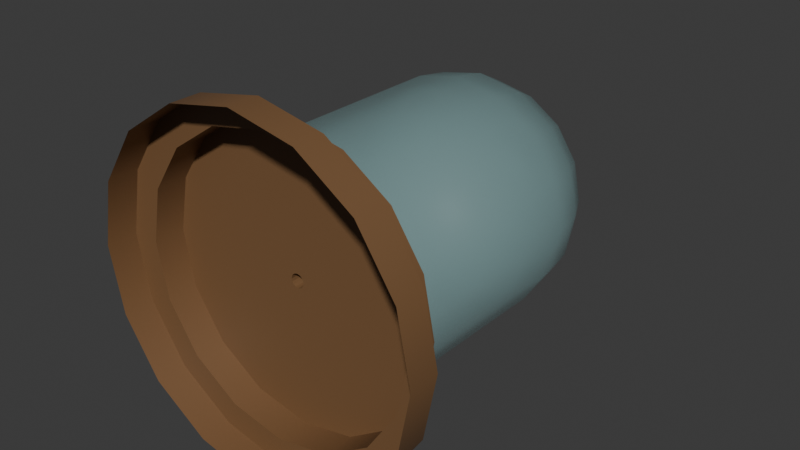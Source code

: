 # Source: DisplayCase.blend  (saved by Blender 4.1.24; exported with 4.5.12 LTS)
import bpy
from mathutils import Matrix  # noqa: F401  (used for matrix-valued properties, if any)

bpy.ops.wm.read_factory_settings(use_empty=True)
scene = bpy.context.scene
scene.name = 'Scene'

# ---- collections
col_collection = bpy.data.collections.new('Collection'); scene.collection.children.link(col_collection)

# ---- materials (node trees are filled in below, after node groups)
mat_glass = bpy.data.materials.new('Glass')
mat_glass.surface_render_method = 'BLENDED'
mat_glass.blend_method = 'BLEND'
mat_glass.use_backface_culling = True
mat_base = bpy.data.materials.new('Base')
mat_base.use_transparent_shadow = False

# ---- material node trees
mat_glass.use_nodes = True; mat_glass.node_tree.nodes.clear()
_N = mat_glass.node_tree.nodes; _L = mat_glass.node_tree.links
n0 = _N.new('ShaderNodeBsdfPrincipled'); n0.name = 'Principled BSDF'; n0.location = (10, 300)
n0.inputs[0].default_value = (0.4556, 0.7922, 0.8, 1.0)
n0.inputs[4].default_value = 0.2114
n1 = _N.new('ShaderNodeOutputMaterial'); n1.name = 'Material Output'; n1.location = (300, 300)
n1.target = 'CYCLES'
n2 = _N.new('ShaderNodeOutputMaterial'); n2.name = 'Material Output.001'; n2.location = (0, 0)
n2.target = 'EEVEE'
n3 = _N.new('ShaderNodeMixShader'); n3.name = 'Mix Shader'; n3.location = (0, 0)
n3.label = 'Disable Shadow'
n3.hide = True
n4 = _N.new('ShaderNodeLightPath'); n4.name = 'Light Path'; n4.location = (0, 0)
n4.hide = True
n5 = _N.new('ShaderNodeBsdfTransparent'); n5.name = 'Transparent BSDF'; n5.location = (0, 0)
n5.hide = True
_L.new(n0.outputs[0], n1.inputs[0])
_L.new(n0.outputs[0], n3.inputs[1])
_L.new(n3.outputs[0], n2.inputs[0])
_L.new(n4.outputs[1], n3.inputs[0])
_L.new(n5.outputs[0], n3.inputs[2])
n1.is_active_output = True
mat_base.use_nodes = True; mat_base.node_tree.nodes.clear()
_N = mat_base.node_tree.nodes; _L = mat_base.node_tree.links
n0 = _N.new('ShaderNodeBsdfPrincipled'); n0.name = 'Principled BSDF'; n0.location = (10, 300)
n0.inputs[0].default_value = (0.1957, 0.1022, 0.04465, 1.0)
n1 = _N.new('ShaderNodeOutputMaterial'); n1.name = 'Material Output'; n1.location = (300, 300)
_L.new(n0.outputs[0], n1.inputs[0])
n1.is_active_output = True

# ---- world
world_world = bpy.data.worlds.new('World'); scene.world = world_world
world_world.use_nodes = True; world_world.node_tree.nodes.clear()
_N = world_world.node_tree.nodes; _L = world_world.node_tree.links
n0 = _N.new('ShaderNodeOutputWorld'); n0.name = 'World Output'; n0.location = (300, 300)
n1 = _N.new('ShaderNodeBackground'); n1.name = 'Background'; n1.location = (10, 300)
n1.inputs[0].default_value = (0.05088, 0.05088, 0.05088, 1.0)
_L.new(n1.outputs[0], n0.inputs[0])
n0.is_active_output = True
world_world.color = (0.05088, 0.05088, 0.05088)
world_world.use_sun_shadow = False
world_world.sun_shadow_jitter_overblur = 0.0

# ---- meshes
me_cylinder = bpy.data.meshes.new('Cylinder')
me_cylinder.from_pydata([(0.0, 0.5292, -0.05724), (0.0219, 0.5292, -0.05288), (0.04048, 0.5292, -0.04048), (0.05288, 0.5292, -0.0219), (0.05724, 0.5292, -2.313e-08), (0.05288, 0.5292, 0.0219), (0.04048, 0.5292, 0.04048), (0.0219, 0.5292, 0.05288), (0.0, 0.5292, 0.05724), (-0.0219, 0.5292, 0.05288), (-0.04048, 0.5292, 0.04048), (-0.05288, 0.5292, 0.0219), (-0.05724, 0.5292, -2.313e-08), (-0.05288, 0.5292, -0.0219), (-0.04048, 0.5292, -0.04048), (-0.0219, 0.5292, -0.05288), (1.551e-09, 3.281, -1.433e-07), (0.0, 3.279, -0.0628), (0.0, 2.346, -1.0), (0.0, 3.233, -0.3524), (0.0, 3.101, -0.6137), (0.0, 2.895, -0.821), (0.0, 2.634, -0.9541), (0.02403, 3.279, -0.05802), (0.3827, 2.346, -0.9239), (0.1349, 3.233, -0.3256), (0.2348, 3.101, -0.567), (0.3142, 2.895, -0.7585), (0.3651, 2.634, -0.8815), (0.0444, 3.279, -0.0444), (0.7071, 2.346, -0.7071), (0.2492, 3.233, -0.2492), (0.4339, 3.101, -0.4339), (0.5805, 2.895, -0.5805), (0.6747, 2.634, -0.6747), (0.05802, 3.279, -0.02403), (0.9239, 2.346, -0.3827), (0.3256, 3.233, -0.1349), (0.567, 3.101, -0.2348), (0.7585, 2.895, -0.3142), (0.8815, 2.634, -0.3651), (0.0628, 3.279, -1.433e-07), (1.0, 2.346, -1.026e-07), (0.3524, 3.233, -1.413e-07), (0.6137, 3.101, -1.355e-07), (0.821, 2.895, -1.265e-07), (0.9541, 2.634, -1.152e-07), (0.05802, 3.279, 0.02403), (0.9239, 2.346, 0.3827), (0.3256, 3.233, 0.1349), (0.567, 3.101, 0.2348), (0.7585, 2.895, 0.3142), (0.8815, 2.634, 0.3651), (0.0444, 3.279, 0.0444), (0.7071, 2.346, 0.7071), (0.2492, 3.233, 0.2492), (0.4339, 3.101, 0.4339), (0.5805, 2.895, 0.5805), (0.6747, 2.634, 0.6747), (0.02403, 3.279, 0.05802), (0.3827, 2.346, 0.9239), (0.1349, 3.233, 0.3256), (0.2348, 3.101, 0.567), (0.3142, 2.895, 0.7585), (0.3651, 2.634, 0.8815), (0.0, 3.279, 0.0628), (0.0, 2.346, 1.0), (0.0, 3.233, 0.3524), (0.0, 3.101, 0.6137), (0.0, 2.895, 0.821), (0.0, 2.634, 0.9541), (-0.02403, 3.279, 0.05802), (-0.3827, 2.346, 0.9239), (-0.1349, 3.233, 0.3256), (-0.2348, 3.101, 0.567), (-0.3142, 2.895, 0.7585), (-0.3651, 2.634, 0.8815), (-0.0444, 3.279, 0.0444), (-0.7071, 2.346, 0.7071), (-0.2492, 3.233, 0.2492), (-0.4339, 3.101, 0.4339), (-0.5805, 2.895, 0.5805), (-0.6747, 2.634, 0.6747), (-0.05802, 3.279, 0.02403), (-0.9239, 2.346, 0.3827), (-0.3256, 3.233, 0.1349), (-0.567, 3.101, 0.2348), (-0.7585, 2.895, 0.3142), (-0.8815, 2.634, 0.3651), (-0.0628, 3.279, -1.433e-07), (-1.0, 2.346, -1.026e-07), (-0.3524, 3.233, -1.413e-07), (-0.6137, 3.101, -1.355e-07), (-0.821, 2.895, -1.265e-07), (-0.9541, 2.634, -1.152e-07), (-0.05802, 3.279, -0.02403), (-0.9239, 2.346, -0.3827), (-0.3256, 3.233, -0.1349), (-0.567, 3.101, -0.2348), (-0.7585, 2.895, -0.3142), (-0.8815, 2.634, -0.3651), (-0.0444, 3.279, -0.0444), (-0.7071, 2.346, -0.7071), (-0.2492, 3.233, -0.2492), (-0.4339, 3.101, -0.4339), (-0.5805, 2.895, -0.5805), (-0.6747, 2.634, -0.6747), (-0.02403, 3.279, -0.05802), (-0.3827, 2.346, -0.9239), (-0.1349, 3.233, -0.3256), (-0.2348, 3.101, -0.567), (-0.3142, 2.895, -0.7585), (-0.3651, 2.634, -0.8815), (-3.481e-09, 0.5292, -1.214), (0.4646, 0.5292, -1.122), (0.8584, 0.5292, -0.8584), (1.122, 0.5292, -0.4646), (1.214, 0.5292, -1.93e-08), (1.122, 0.5292, 0.4646), (0.8584, 0.5292, 0.8584), (0.4646, 0.5292, 1.122), (-3.481e-09, 0.5292, 1.214), (-0.4646, 0.5292, 1.122), (-0.8584, 0.5292, 0.8584), (-1.122, 0.5292, 0.4646), (-1.214, 0.5292, -1.93e-08), (-1.122, 0.5292, -0.4646), (-0.8584, 0.5292, -0.8584), (-0.4646, 0.5292, -1.122), (1.4e-08, 0.2681, -1.214), (0.4646, 0.2681, -1.122), (0.8584, 0.2681, -0.8584), (1.122, 0.2681, -0.4646), (1.214, 0.2681, -7.885e-09), (1.122, 0.2681, 0.4646), (0.8584, 0.2681, 0.8584), (0.4646, 0.2681, 1.122), (1.4e-08, 0.2681, 1.214), (-0.4646, 0.2681, 1.122), (-0.8584, 0.2681, 0.8584), (-1.122, 0.2681, 0.4646), (-1.214, 0.2681, -7.885e-09), (-1.122, 0.2681, -0.4646), (-0.8584, 0.2681, -0.8584), (-0.4646, 0.2681, -1.122), (9.908e-09, 0.2681, -1.446), (0.5534, 0.2681, -1.336), (1.023, 0.2681, -1.023), (1.336, 0.2681, -0.5534), (1.446, 0.2681, -1.071e-08), (1.336, 0.2681, 0.5534), (1.023, 0.2681, 1.023), (0.5534, 0.2681, 1.336), (9.908e-09, 0.2681, 1.446), (-0.5534, 0.2681, 1.336), (-1.023, 0.2681, 1.023), (-1.336, 0.2681, 0.5534), (-1.446, 0.2681, -1.071e-08), (-1.336, 0.2681, -0.5534), (-1.023, 0.2681, -1.023), (-0.5534, 0.2681, -1.336), (9.908e-09, 0.006995, -1.446), (0.5534, 0.006995, -1.336), (1.023, 0.006995, -1.023), (1.336, 0.006995, -0.5534), (1.446, 0.006995, 7.002e-10), (1.336, 0.006995, 0.5534), (1.023, 0.006995, 1.023), (0.5534, 0.006995, 1.336), (9.908e-09, 0.006995, 1.446), (-0.5534, 0.006995, 1.336), (-1.023, 0.006995, 1.023), (-1.336, 0.006995, 0.5534), (-1.446, 0.006995, 7.002e-10), (-1.336, 0.006995, -0.5534), (-1.023, 0.006995, -1.023), (-0.5534, 0.006995, -1.336), (0.0, 0.5292, -1.0), (0.3827, 0.5292, -0.9239), (0.7071, 0.5292, -0.7071), (0.9239, 0.5292, -0.3827), (1.0, 0.5292, -2.313e-08), (0.9239, 0.5292, 0.3827), (0.7071, 0.5292, 0.7071), (0.3827, 0.5292, 0.9239), (0.0, 0.5292, 1.0), (-0.3827, 0.5292, 0.9239), (-0.7071, 0.5292, 0.7071), (-0.9239, 0.5292, 0.3827), (-1.0, 0.5292, -2.313e-08), (-0.9239, 0.5292, -0.3827), (-0.7071, 0.5292, -0.7071), (-0.3827, 0.5292, -0.9239), (-1.161e-07, 1.474, -0.05724), (0.0219, 1.474, -0.05288), (0.04047, 1.474, -0.04048), (0.05288, 1.474, -0.02191), (0.05724, 1.474, -6.445e-08), (0.05288, 1.474, 0.0219), (0.04047, 1.474, 0.04048), (0.0219, 1.474, 0.05288), (-1.161e-07, 1.474, 0.05724), (-0.02191, 1.474, 0.05288), (-0.04048, 1.474, 0.04048), (-0.05288, 1.474, 0.0219), (-0.05724, 1.474, -6.445e-08), (-0.05288, 1.474, -0.02191), (-0.04048, 1.474, -0.04048), (-0.02191, 1.474, -0.05288), (-1.153e-07, 1.474, -6.51e-08)], [], [(24, 30, 179, 178), (30, 36, 180, 179), (36, 42, 181, 180), (42, 48, 182, 181), (48, 54, 183, 182), (54, 60, 184, 183), (60, 66, 185, 184), (66, 72, 186, 185), (72, 78, 187, 186), (78, 84, 188, 187), (84, 90, 189, 188), (90, 96, 190, 189), (96, 102, 191, 190), (102, 108, 192, 191), (182, 183, 119, 118), (192, 108, 18, 177), (24, 18, 22, 28), (186, 187, 123, 122), (28, 22, 21, 27), (27, 21, 20, 26), (26, 20, 19, 25), (25, 19, 17, 23), (30, 24, 28, 34), (34, 28, 27, 33), (33, 27, 26, 32), (32, 26, 25, 31), (31, 25, 23, 29), (36, 30, 34, 40), (40, 34, 33, 39), (39, 33, 32, 38), (38, 32, 31, 37), (37, 31, 29, 35), (42, 36, 40, 46), (46, 40, 39, 45), (45, 39, 38, 44), (44, 38, 37, 43), (43, 37, 35, 41), (48, 42, 46, 52), (52, 46, 45, 51), (51, 45, 44, 50), (50, 44, 43, 49), (49, 43, 41, 47), (54, 48, 52, 58), (58, 52, 51, 57), (57, 51, 50, 56), (56, 50, 49, 55), (55, 49, 47, 53), (60, 54, 58, 64), (64, 58, 57, 63), (63, 57, 56, 62), (62, 56, 55, 61), (61, 55, 53, 59), (66, 60, 64, 70), (70, 64, 63, 69), (69, 63, 62, 68), (68, 62, 61, 67), (67, 61, 59, 65), (72, 66, 70, 76), (76, 70, 69, 75), (75, 69, 68, 74), (74, 68, 67, 73), (73, 67, 65, 71), (78, 72, 76, 82), (82, 76, 75, 81), (81, 75, 74, 80), (80, 74, 73, 79), (79, 73, 71, 77), (84, 78, 82, 88), (88, 82, 81, 87), (87, 81, 80, 86), (86, 80, 79, 85), (85, 79, 77, 83), (90, 84, 88, 94), (94, 88, 87, 93), (93, 87, 86, 92), (92, 86, 85, 91), (91, 85, 83, 89), (96, 90, 94, 100), (100, 94, 93, 99), (99, 93, 92, 98), (98, 92, 91, 97), (97, 91, 89, 95), (102, 96, 100, 106), (106, 100, 99, 105), (105, 99, 98, 104), (104, 98, 97, 103), (103, 97, 95, 101), (108, 102, 106, 112), (112, 106, 105, 111), (111, 105, 104, 110), (110, 104, 103, 109), (109, 103, 101, 107), (18, 108, 112, 22), (22, 112, 111, 21), (21, 111, 110, 20), (20, 110, 109, 19), (19, 109, 107, 17), (18, 24, 178, 177), (23, 17, 16), (107, 16, 17), (101, 16, 107), (95, 16, 101), (89, 16, 95), (83, 16, 89), (77, 16, 83), (71, 16, 77), (65, 16, 71), (59, 16, 65), (53, 16, 59), (47, 16, 53), (41, 16, 47), (35, 16, 41), (29, 16, 35), (128, 113, 129, 144), (190, 191, 127, 126), (183, 184, 120, 119), (188, 189, 125, 124), (177, 178, 114, 113), (191, 192, 128, 127), (184, 185, 121, 120), (189, 190, 126, 125), (178, 179, 115, 114), (187, 188, 124, 123), (179, 180, 116, 115), (185, 186, 122, 121), (180, 181, 117, 116), (192, 177, 113, 128), (181, 182, 118, 117), (115, 116, 132, 131), (139, 140, 156, 155), (122, 123, 139, 138), (116, 117, 133, 132), (123, 124, 140, 139), (117, 118, 134, 133), (124, 125, 141, 140), (118, 119, 135, 134), (125, 126, 142, 141), (119, 120, 136, 135), (126, 127, 143, 142), (113, 114, 130, 129), (120, 121, 137, 136), (127, 128, 144, 143), (114, 115, 131, 130), (121, 122, 138, 137), (132, 133, 149, 148), (157, 158, 174, 173), (133, 134, 150, 149), (140, 141, 157, 156), (134, 135, 151, 150), (141, 142, 158, 157), (135, 136, 152, 151), (142, 143, 159, 158), (129, 130, 146, 145), (136, 137, 153, 152), (143, 144, 160, 159), (130, 131, 147, 146), (137, 138, 154, 153), (144, 129, 145, 160), (131, 132, 148, 147), (138, 139, 155, 154), (150, 151, 167, 166), (151, 152, 168, 167), (158, 159, 175, 174), (145, 146, 162, 161), (152, 153, 169, 168), (159, 160, 176, 175), (146, 147, 163, 162), (153, 154, 170, 169), (160, 145, 161, 176), (147, 148, 164, 163), (154, 155, 171, 170), (148, 149, 165, 164), (155, 156, 172, 171), (149, 150, 166, 165), (156, 157, 173, 172), (23, 16, 29), (15, 14, 207, 208), (0, 1, 178, 177), (1, 2, 179, 178), (2, 3, 180, 179), (3, 4, 181, 180), (4, 5, 182, 181), (5, 6, 183, 182), (6, 7, 184, 183), (7, 8, 185, 184), (8, 9, 186, 185), (9, 10, 187, 186), (10, 11, 188, 187), (11, 12, 189, 188), (12, 13, 190, 189), (13, 14, 191, 190), (14, 15, 192, 191), (15, 0, 177, 192), (8, 7, 200, 201), (1, 0, 193, 194), (0, 15, 208, 193), (9, 8, 201, 202), (2, 1, 194, 195), (10, 9, 202, 203), (3, 2, 195, 196), (11, 10, 203, 204), (4, 3, 196, 197), (12, 11, 204, 205), (5, 4, 197, 198), (13, 12, 205, 206), (6, 5, 198, 199), (14, 13, 206, 207), (7, 6, 199, 200), (194, 193, 209), (193, 208, 209), (208, 207, 209), (207, 206, 209), (206, 205, 209), (205, 204, 209), (204, 203, 209), (203, 202, 209), (202, 201, 209), (201, 200, 209), (200, 199, 209), (199, 198, 209), (198, 197, 209), (197, 196, 209), (196, 195, 209), (195, 194, 209)])
me_cylinder.polygons.foreach_set('use_smooth', [1, 1, 1, 1, 1, 1, 1, 1, 1, 1, 1, 1, 1, 1, 1, 1, 1, 1, 1, 1, 1, 1, 1, 1, 1, 1, 1, 1, 1, 1, 1, 1, 1, 1, 1, 1, 1, 1, 1, 1, 1, 1, 1, 1, 1, 1, 1, 1, 1, 1, 1, 1, 1, 1, 1, 1, 1, 1, 1, 1, 1, 1, 1, 1, 1, 1, 1, 1, 1, 1, 1, 1, 1, 1, 1, 1, 1, 1, 1, 1, 1, 1, 1, 1, 1, 1, 1, 1, 1, 1, 1, 1, 1, 1, 1, 1, 1, 1, 1, 1, 1, 1, 1, 1, 1, 1, 1, 1, 1, 1, 1, 1, 1, 1, 1, 1, 1, 1, 1, 1, 1, 1, 1, 1, 1, 1, 1, 1, 1, 1, 1, 1, 1, 1, 1, 1, 1, 1, 1, 1, 1, 1, 1, 1, 1, 1, 1, 1, 1, 1, 1, 1, 1, 1, 1, 1, 1, 1, 1, 1, 1, 1, 1, 1, 1, 1, 1, 1, 1, 1, 1, 1, 1, 1, 1, 1, 0, 0, 0, 0, 0, 0, 0, 0, 0, 0, 0, 0, 0, 0, 0, 0, 0, 0, 0, 0, 0, 0, 0, 0, 0, 0, 0, 0, 0, 0, 0, 0, 0, 0, 0, 0, 0, 0, 0, 0, 0, 0, 0, 0, 0, 0, 0, 0])
me_cylinder.polygons.foreach_set('material_index', [0, 0, 0, 0, 0, 0, 0, 0, 0, 0, 0, 0, 0, 0, 1, 0, 0, 1, 0, 0, 0, 0, 0, 0, 0, 0, 0, 0, 0, 0, 0, 0, 0, 0, 0, 0, 0, 0, 0, 0, 0, 0, 0, 0, 0, 0, 0, 0, 0, 0, 0, 0, 0, 0, 0, 0, 0, 0, 0, 0, 0, 0, 0, 0, 0, 0, 0, 0, 0, 0, 0, 0, 0, 0, 0, 0, 0, 0, 0, 0, 0, 0, 0, 0, 0, 0, 0, 0, 0, 0, 0, 0, 0, 0, 0, 0, 0, 0, 0, 0, 0, 0, 0, 0, 0, 0, 0, 0, 0, 0, 0, 0, 0, 1, 1, 1, 1, 1, 1, 1, 1, 1, 1, 1, 1, 1, 1, 1, 1, 1, 1, 1, 1, 1, 1, 1, 1, 1, 1, 1, 1, 1, 1, 1, 1, 1, 1, 1, 1, 1, 1, 1, 1, 1, 1, 1, 1, 1, 1, 1, 1, 1, 1, 1, 1, 1, 1, 1, 1, 1, 1, 1, 1, 1, 1, 0, 1, 1, 1, 1, 1, 1, 1, 1, 1, 1, 1, 1, 1, 1, 1, 1, 1, 1, 1, 1, 1, 1, 1, 1, 1, 1, 1, 1, 1, 1, 1, 1, 1, 1, 1, 1, 1, 1, 1, 1, 1, 1, 1, 1, 1, 1, 1, 1])
_k = set([(0, 1), (0, 15), (1, 2), (2, 3), (3, 4), (4, 5), (5, 6), (6, 7), (7, 8), (8, 9), (9, 10), (10, 11), (11, 12), (12, 13), (13, 14), (14, 15), (113, 114), (113, 128), (114, 115), (115, 116), (116, 117), (117, 118), (118, 119), (119, 120), (120, 121), (121, 122), (122, 123), (123, 124), (124, 125), (125, 126), (126, 127), (127, 128), (129, 130), (129, 144), (130, 131), (131, 132), (132, 133), (133, 134), (134, 135), (135, 136), (136, 137), (137, 138), (138, 139), (139, 140), (140, 141), (141, 142), (142, 143), (143, 144), (145, 146), (145, 160), (146, 147), (147, 148), (148, 149), (149, 150), (150, 151), (151, 152), (152, 153), (153, 154), (154, 155), (155, 156), (156, 157), (157, 158), (158, 159), (159, 160), (161, 162), (161, 176), (162, 163), (163, 164), (164, 165), (165, 166), (166, 167), (167, 168), (168, 169), (169, 170), (170, 171), (171, 172), (172, 173), (173, 174), (174, 175), (175, 176), (177, 178), (177, 192), (178, 179), (179, 180), (180, 181), (181, 182), (182, 183), (183, 184), (184, 185), (185, 186), (186, 187), (187, 188), (188, 189), (189, 190), (190, 191), (191, 192), (193, 194), (193, 208), (194, 195), (195, 196), (196, 197), (197, 198), (198, 199), (199, 200), (200, 201), (201, 202), (202, 203), (203, 204), (204, 205), (205, 206), (206, 207), (207, 208)])
me_cylinder.attributes.new('sharp_edge', 'BOOLEAN', 'EDGE').data.foreach_set('value', [ (min(e.vertices), max(e.vertices)) in _k for e in me_cylinder.edges])
_uv = me_cylinder.uv_layers.new(name='UVMap')
_uv.uv.foreach_set('vector', [0.1948, 0.443, 0.2067, 0.4706, 0.03091, 0.5391, 0.01531, 0.4921, 0.2067, 0.4706, 0.2234, 0.4979, 0.05056, 0.5845, 0.03091, 0.5391, 0.2234, 0.4979, 0.246, 0.5257, 0.07375, 0.6286, 0.05056, 0.5845, 0.246, 0.5257, 0.2749, 0.5535, 0.09983, 0.6718, 0.07375, 0.6286, 0.2749, 0.5535, 0.3127, 0.5838, 0.1283, 0.715, 0.09983, 0.6718, 0.3127, 0.5838, 0.3621, 0.6187, 0.1584, 0.7587, 0.1283, 0.715, 0.3554, 0.1467, 0.3074, 0.1831, 0.1031, 0.04807, 0.1337, 0.0001284, 0.3074, 0.1831, 0.2697, 0.2145, 0.07497, 0.09633, 0.1031, 0.04807, 0.2697, 0.2145, 0.2409, 0.2438, 0.05045, 0.1451, 0.07497, 0.09633, 0.2409, 0.2438, 0.2188, 0.2726, 0.03026, 0.1946, 0.05045, 0.1451, 0.2188, 0.2726, 0.2026, 0.3012, 0.01496, 0.2446, 0.03026, 0.1946, 0.2026, 0.3012, 0.1917, 0.3298, 0.004867, 0.2949, 0.01496, 0.2446, 0.1917, 0.3298, 0.1857, 0.3582, 0.0001284, 0.345, 0.004867, 0.2949, 0.1857, 0.3582, 0.1841, 0.3866, 0.0007374, 0.3947, 0.0001284, 0.345, 0.6688, 0.1004, 0.6688, 0.0572, 0.6921, 0.05258, 0.6921, 0.105, 0.0007374, 0.3947, 0.1841, 0.3866, 0.187, 0.415, 0.006517, 0.4435, 0.1948, 0.443, 0.187, 0.415, 0.2071, 0.4111, 0.2147, 0.4356, 0.6688, 0.7298, 0.6688, 0.6866, 0.6921, 0.682, 0.6921, 0.7344, 0.2147, 0.4356, 0.2071, 0.4111, 0.2265, 0.4071, 0.2334, 0.4279, 0.2334, 0.4279, 0.2265, 0.4071, 0.2466, 0.4025, 0.2525, 0.4192, 0.2525, 0.4192, 0.2466, 0.4025, 0.2695, 0.3968, 0.2744, 0.4078, 0.2744, 0.4078, 0.2695, 0.3968, 0.3008, 0.3871, 0.3022, 0.3896, 0.2067, 0.4706, 0.1948, 0.443, 0.2147, 0.4356, 0.2262, 0.4597, 0.2262, 0.4597, 0.2147, 0.4356, 0.2334, 0.4279, 0.2445, 0.4481, 0.2445, 0.4481, 0.2334, 0.4279, 0.2525, 0.4192, 0.2625, 0.435, 0.2625, 0.435, 0.2525, 0.4192, 0.2744, 0.4078, 0.2818, 0.418, 0.2818, 0.418, 0.2744, 0.4078, 0.3022, 0.3896, 0.3043, 0.3916, 0.2234, 0.4979, 0.2067, 0.4706, 0.2262, 0.4597, 0.2427, 0.4834, 0.2427, 0.4834, 0.2262, 0.4597, 0.2445, 0.4481, 0.2601, 0.4673, 0.2601, 0.4673, 0.2445, 0.4481, 0.2625, 0.435, 0.2766, 0.4491, 0.2766, 0.4491, 0.2625, 0.435, 0.2818, 0.418, 0.2927, 0.4261, 0.2927, 0.4261, 0.2818, 0.418, 0.3043, 0.3916, 0.3071, 0.3928, 0.246, 0.5257, 0.2234, 0.4979, 0.2427, 0.4834, 0.2651, 0.5059, 0.2651, 0.5059, 0.2427, 0.4834, 0.2601, 0.4673, 0.2813, 0.4849, 0.2813, 0.4849, 0.2601, 0.4673, 0.2766, 0.4491, 0.2953, 0.4609, 0.2953, 0.4609, 0.2766, 0.4491, 0.2927, 0.4261, 0.3067, 0.4315, 0.3067, 0.4315, 0.2927, 0.4261, 0.3071, 0.3928, 0.3102, 0.3932, 0.2749, 0.5535, 0.246, 0.5257, 0.2651, 0.5059, 0.2945, 0.5284, 0.2945, 0.5284, 0.2651, 0.5059, 0.2813, 0.4849, 0.3092, 0.5006, 0.3092, 0.5006, 0.2813, 0.4849, 0.2953, 0.4609, 0.3202, 0.4694, 0.3202, 0.4694, 0.2953, 0.4609, 0.3067, 0.4315, 0.3231, 0.4333, 0.3231, 0.4333, 0.3067, 0.4315, 0.3102, 0.3932, 0.3136, 0.3925, 0.3127, 0.5838, 0.2749, 0.5535, 0.2945, 0.5284, 0.3333, 0.5502, 0.3333, 0.5502, 0.2945, 0.5284, 0.3092, 0.5006, 0.3477, 0.5132, 0.3477, 0.5132, 0.3092, 0.5006, 0.3202, 0.4694, 0.3514, 0.4722, 0.3514, 0.4722, 0.3202, 0.4694, 0.3231, 0.4333, 0.342, 0.4295, 0.342, 0.4295, 0.3231, 0.4333, 0.3136, 0.3925, 0.3167, 0.3905, 0.3621, 0.6187, 0.3127, 0.5838, 0.3333, 0.5502, 0.3871, 0.5726, 0.3871, 0.5726, 0.3333, 0.5502, 0.3477, 0.5132, 0.3967, 0.5203, 0.3967, 0.5203, 0.3477, 0.5132, 0.3514, 0.4722, 0.3906, 0.4654, 0.3906, 0.4654, 0.3514, 0.4722, 0.342, 0.4295, 0.3621, 0.4171, 0.3621, 0.4171, 0.342, 0.4295, 0.3167, 0.3905, 0.3191, 0.3872, 0.3074, 0.1831, 0.3554, 0.1467, 0.3818, 0.192, 0.3294, 0.2165, 0.3294, 0.2165, 0.3818, 0.192, 0.3967, 0.2456, 0.3429, 0.254, 0.3429, 0.254, 0.3967, 0.2456, 0.3877, 0.3014, 0.3493, 0.2952, 0.3493, 0.2952, 0.3877, 0.3014, 0.3606, 0.35, 0.3405, 0.3381, 0.3405, 0.3381, 0.3606, 0.35, 0.3186, 0.38, 0.3161, 0.3769, 0.2697, 0.2145, 0.3074, 0.1831, 0.3294, 0.2165, 0.29, 0.2397, 0.29, 0.2397, 0.3294, 0.2165, 0.3429, 0.254, 0.3063, 0.2671, 0.3063, 0.2671, 0.3429, 0.254, 0.3493, 0.2952, 0.3171, 0.2985, 0.3171, 0.2985, 0.3493, 0.2952, 0.3405, 0.3381, 0.3213, 0.3346, 0.3213, 0.3346, 0.3405, 0.3381, 0.3161, 0.3769, 0.3128, 0.3752, 0.2409, 0.2438, 0.2697, 0.2145, 0.29, 0.2397, 0.2613, 0.2629, 0.2613, 0.2629, 0.29, 0.2397, 0.3063, 0.2671, 0.2785, 0.2838, 0.2785, 0.2838, 0.3063, 0.2671, 0.3171, 0.2985, 0.2931, 0.3074, 0.2931, 0.3074, 0.3171, 0.2985, 0.3213, 0.3346, 0.3047, 0.3365, 0.3047, 0.3365, 0.3213, 0.3346, 0.3128, 0.3752, 0.3094, 0.3746, 0.2188, 0.2726, 0.2409, 0.2438, 0.2613, 0.2629, 0.239, 0.2869, 0.239, 0.2869, 0.2613, 0.2629, 0.2785, 0.2838, 0.2572, 0.3022, 0.2572, 0.3022, 0.2785, 0.2838, 0.2931, 0.3074, 0.2745, 0.32, 0.2745, 0.32, 0.2931, 0.3074, 0.3047, 0.3365, 0.2913, 0.3426, 0.2913, 0.3426, 0.3047, 0.3365, 0.3094, 0.3746, 0.3063, 0.3753, 0.2026, 0.3012, 0.2188, 0.2726, 0.239, 0.2869, 0.223, 0.3112, 0.223, 0.3112, 0.239, 0.2869, 0.2572, 0.3022, 0.242, 0.3219, 0.242, 0.3219, 0.2572, 0.3022, 0.2745, 0.32, 0.2607, 0.3347, 0.2607, 0.3347, 0.2745, 0.32, 0.2913, 0.3426, 0.2806, 0.3512, 0.2806, 0.3512, 0.2913, 0.3426, 0.3063, 0.3753, 0.3037, 0.3768, 0.1917, 0.3298, 0.2026, 0.3012, 0.223, 0.3112, 0.2121, 0.336, 0.2121, 0.336, 0.223, 0.3112, 0.242, 0.3219, 0.2314, 0.3428, 0.2314, 0.3428, 0.242, 0.3219, 0.2607, 0.3347, 0.2513, 0.3509, 0.2513, 0.3509, 0.2607, 0.3347, 0.2806, 0.3512, 0.2734, 0.3616, 0.2734, 0.3616, 0.2806, 0.3512, 0.3037, 0.3768, 0.3017, 0.379, 0.1857, 0.3582, 0.1917, 0.3298, 0.2121, 0.336, 0.206, 0.361, 0.206, 0.361, 0.2121, 0.336, 0.2314, 0.3428, 0.2256, 0.3642, 0.2256, 0.3642, 0.2314, 0.3428, 0.2513, 0.3509, 0.2458, 0.368, 0.2458, 0.368, 0.2513, 0.3509, 0.2734, 0.3616, 0.2692, 0.3731, 0.2692, 0.3731, 0.2734, 0.3616, 0.3017, 0.379, 0.3006, 0.3816, 0.1841, 0.3866, 0.1857, 0.3582, 0.206, 0.361, 0.2047, 0.3861, 0.2047, 0.3861, 0.206, 0.361, 0.2256, 0.3642, 0.2242, 0.3857, 0.2242, 0.3857, 0.2256, 0.3642, 0.2458, 0.368, 0.2443, 0.3853, 0.2443, 0.3853, 0.2458, 0.368, 0.2692, 0.3731, 0.2677, 0.3849, 0.2677, 0.3849, 0.2692, 0.3731, 0.3006, 0.3816, 0.3003, 0.3844, 0.187, 0.415, 0.1841, 0.3866, 0.2047, 0.3861, 0.2071, 0.4111, 0.2071, 0.4111, 0.2047, 0.3861, 0.2242, 0.3857, 0.2265, 0.4071, 0.2265, 0.4071, 0.2242, 0.3857, 0.2443, 0.3853, 0.2466, 0.4025, 0.2466, 0.4025, 0.2443, 0.3853, 0.2677, 0.3849, 0.2695, 0.3968, 0.2695, 0.3968, 0.2677, 0.3849, 0.3003, 0.3844, 0.3008, 0.3871, 0.187, 0.415, 0.1948, 0.443, 0.01531, 0.4921, 0.006517, 0.4435, 0.3022, 0.3896, 0.3008, 0.3871, 0.309, 0.3839, 0.3003, 0.3844, 0.309, 0.3839, 0.3008, 0.3871, 0.3006, 0.3816, 0.309, 0.3839, 0.3003, 0.3844, 0.3017, 0.379, 0.309, 0.3839, 0.3006, 0.3816, 0.3037, 0.3768, 0.309, 0.3839, 0.3017, 0.379, 0.3063, 0.3753, 0.309, 0.3839, 0.3037, 0.3768, 0.3094, 0.3746, 0.309, 0.3839, 0.3063, 0.3753, 0.3128, 0.3752, 0.309, 0.3839, 0.3094, 0.3746, 0.3161, 0.3769, 0.309, 0.3839, 0.3128, 0.3752, 0.3186, 0.38, 0.309, 0.3839, 0.3161, 0.3769, 0.3167, 0.3905, 0.309, 0.3839, 0.3191, 0.3872, 0.3136, 0.3925, 0.309, 0.3839, 0.3167, 0.3905, 0.3102, 0.3932, 0.309, 0.3839, 0.3136, 0.3925, 0.3071, 0.3928, 0.309, 0.3839, 0.3102, 0.3932, 0.3043, 0.3916, 0.309, 0.3839, 0.3071, 0.3928, 0.6921, 0.4197, 0.6921, 0.3673, 0.721, 0.3673, 0.721, 0.4197, 0.6688, 0.52, 0.6688, 0.4768, 0.6921, 0.4722, 0.6921, 0.5246, 0.6688, 0.04796, 0.6688, 0.00475, 0.6921, 0.0001284, 0.6921, 0.05258, 0.6688, 0.6249, 0.6688, 0.5817, 0.6921, 0.5771, 0.6921, 0.6295, 0.6688, 0.3626, 0.6688, 0.3194, 0.6921, 0.3148, 0.6921, 0.3673, 0.6688, 0.4675, 0.6688, 0.4243, 0.6921, 0.4197, 0.6921, 0.4722, 0.6688, 0.8347, 0.6688, 0.7915, 0.6921, 0.7869, 0.6921, 0.8393, 0.6688, 0.5724, 0.6688, 0.5292, 0.6921, 0.5246, 0.6921, 0.5771, 0.6688, 0.3102, 0.6688, 0.267, 0.6921, 0.2624, 0.6921, 0.3148, 0.6688, 0.6773, 0.6688, 0.6341, 0.6921, 0.6295, 0.6921, 0.682, 0.6688, 0.2578, 0.6688, 0.2145, 0.6921, 0.2099, 0.6921, 0.2624, 0.6688, 0.7822, 0.6688, 0.739, 0.6921, 0.7344, 0.6921, 0.7869, 0.6688, 0.2053, 0.6688, 0.1621, 0.6921, 0.1575, 0.6921, 0.2099, 0.6688, 0.4151, 0.6688, 0.3719, 0.6921, 0.3673, 0.6921, 0.4197, 0.6688, 0.1529, 0.6688, 0.1096, 0.6921, 0.105, 0.6921, 0.1575, 0.6921, 0.2624, 0.6921, 0.2099, 0.721, 0.2099, 0.721, 0.2624, 0.4511, 0.1926, 0.4511, 0.245, 0.4259, 0.2501, 0.4259, 0.1876, 0.6921, 0.7344, 0.6921, 0.682, 0.721, 0.682, 0.721, 0.7344, 0.6921, 0.2099, 0.6921, 0.1575, 0.721, 0.1575, 0.721, 0.2099, 0.6921, 0.682, 0.6921, 0.6295, 0.721, 0.6295, 0.721, 0.682, 0.6921, 0.1575, 0.6921, 0.105, 0.721, 0.105, 0.721, 0.1575, 0.6921, 0.6295, 0.6921, 0.5771, 0.721, 0.5771, 0.721, 0.6295, 0.6921, 0.105, 0.6921, 0.05258, 0.721, 0.05258, 0.721, 0.105, 0.6921, 0.5771, 0.6921, 0.5246, 0.721, 0.5246, 0.721, 0.5771, 0.6921, 0.05258, 0.6921, 0.0001284, 0.721, 0.0001284, 0.721, 0.05258, 0.6921, 0.5246, 0.6921, 0.4722, 0.721, 0.4722, 0.721, 0.5246, 0.6921, 0.3673, 0.6921, 0.3148, 0.721, 0.3148, 0.721, 0.3673, 0.6921, 0.8393, 0.6921, 0.7869, 0.721, 0.7869, 0.721, 0.8393, 0.6921, 0.4722, 0.6921, 0.4197, 0.721, 0.4197, 0.721, 0.4722, 0.6921, 0.3148, 0.6921, 0.2624, 0.721, 0.2624, 0.721, 0.3148, 0.6921, 0.7869, 0.6921, 0.7344, 0.721, 0.7344, 0.721, 0.7869, 0.4511, 0.755, 0.4511, 0.8074, 0.4259, 0.8124, 0.4259, 0.7499, 0.4259, 0.3125, 0.4259, 0.375, 0.397, 0.375, 0.397, 0.3125, 0.4511, 0.8174, 0.4511, 0.8699, 0.4259, 0.8749, 0.4259, 0.8124, 0.4511, 0.2551, 0.4511, 0.3075, 0.4259, 0.3125, 0.4259, 0.2501, 0.4511, 0.8799, 0.4511, 0.9324, 0.4259, 0.9374, 0.4259, 0.8749, 0.4511, 0.3176, 0.4511, 0.37, 0.4259, 0.375, 0.4259, 0.3125, 0.4511, 0.9424, 0.4511, 0.9949, 0.4259, 0.9999, 0.4259, 0.9374, 0.4511, 0.38, 0.4511, 0.4325, 0.4259, 0.4375, 0.4259, 0.375, 0.4511, 0.5675, 0.4511, 0.62, 0.4259, 0.625, 0.4259, 0.5625, 0.4511, 0.005146, 0.4511, 0.05759, 0.4259, 0.06261, 0.4259, 0.0001284, 0.4511, 0.4425, 0.4511, 0.495, 0.4259, 0.5, 0.4259, 0.4375, 0.4511, 0.63, 0.4511, 0.6824, 0.4259, 0.6875, 0.4259, 0.625, 0.4511, 0.06763, 0.4511, 0.1201, 0.4259, 0.1251, 0.4259, 0.06261, 0.4511, 0.505, 0.4511, 0.5575, 0.4259, 0.5625, 0.4259, 0.5, 0.4511, 0.6925, 0.4511, 0.7449, 0.4259, 0.7499, 0.4259, 0.6875, 0.4511, 0.1301, 0.4511, 0.1826, 0.4259, 0.1876, 0.4259, 0.1251, 0.4259, 0.8749, 0.4259, 0.9374, 0.397, 0.9374, 0.397, 0.8749, 0.4259, 0.9374, 0.4259, 0.9999, 0.397, 0.9999, 0.397, 0.9374, 0.4259, 0.375, 0.4259, 0.4375, 0.397, 0.4375, 0.397, 0.375, 0.4259, 0.5625, 0.4259, 0.625, 0.397, 0.625, 0.397, 0.5625, 0.4259, 0.0001284, 0.4259, 0.06261, 0.397, 0.06261, 0.397, 0.0001284, 0.4259, 0.4375, 0.4259, 0.5, 0.397, 0.5, 0.397, 0.4375, 0.4259, 0.625, 0.4259, 0.6875, 0.397, 0.6875, 0.397, 0.625, 0.4259, 0.06261, 0.4259, 0.1251, 0.397, 0.1251, 0.397, 0.06261, 0.4259, 0.5, 0.4259, 0.5625, 0.397, 0.5625, 0.397, 0.5, 0.4259, 0.6875, 0.4259, 0.7499, 0.397, 0.7499, 0.397, 0.6875, 0.4259, 0.1251, 0.4259, 0.1876, 0.397, 0.1876, 0.397, 0.1251, 0.4259, 0.7499, 0.4259, 0.8124, 0.397, 0.8124, 0.397, 0.7499, 0.4259, 0.1876, 0.4259, 0.2501, 0.397, 0.2501, 0.397, 0.1876, 0.4259, 0.8124, 0.4259, 0.8749, 0.397, 0.8749, 0.397, 0.8124, 0.4259, 0.2501, 0.4259, 0.3125, 0.397, 0.3125, 0.397, 0.2501, 0.3022, 0.3896, 0.309, 0.3839, 0.3043, 0.3916, 0.6886, 0.9442, 0.6861, 0.9442, 0.6861, 0.8396, 0.6886, 0.8396, 0.5652, 0.1123, 0.5662, 0.11, 0.6686, 0.1303, 0.652, 0.1703, 0.5662, 0.11, 0.5662, 0.1075, 0.6686, 0.08713, 0.6686, 0.1303, 0.5662, 0.1075, 0.5652, 0.1052, 0.652, 0.04721, 0.6686, 0.08713, 0.5652, 0.1052, 0.5635, 0.1035, 0.6215, 0.01666, 0.652, 0.04721, 0.5635, 0.1035, 0.5612, 0.1025, 0.5816, 0.0001284, 0.6215, 0.01666, 0.5612, 0.1025, 0.5587, 0.1025, 0.5384, 0.0001284, 0.5816, 0.0001284, 0.5587, 0.1025, 0.5564, 0.1035, 0.4984, 0.01666, 0.5384, 0.0001284, 0.5564, 0.1035, 0.5547, 0.1052, 0.4679, 0.04721, 0.4984, 0.01666, 0.5547, 0.1052, 0.5537, 0.1075, 0.4514, 0.08713, 0.4679, 0.04721, 0.5537, 0.1075, 0.5537, 0.11, 0.4514, 0.1303, 0.4514, 0.08713, 0.5537, 0.11, 0.5547, 0.1123, 0.4679, 0.1703, 0.4514, 0.1303, 0.5547, 0.1123, 0.5564, 0.114, 0.4984, 0.2008, 0.4679, 0.1703, 0.5564, 0.114, 0.5587, 0.1149, 0.5384, 0.2173, 0.4984, 0.2008, 0.5587, 0.1149, 0.5612, 0.1149, 0.5816, 0.2173, 0.5384, 0.2173, 0.5612, 0.1149, 0.5635, 0.114, 0.6215, 0.2008, 0.5816, 0.2173, 0.5635, 0.114, 0.5652, 0.1123, 0.652, 0.1703, 0.6215, 0.2008, 0.6713, 0.9442, 0.6688, 0.9442, 0.6688, 0.8396, 0.6713, 0.8396, 0.6936, 0.9442, 0.6911, 0.9442, 0.6911, 0.8396, 0.6936, 0.8396, 0.6911, 0.9442, 0.6886, 0.9442, 0.6886, 0.8396, 0.6911, 0.8396, 0.6738, 0.9442, 0.6713, 0.9442, 0.6713, 0.8396, 0.6738, 0.8396, 0.696, 0.9442, 0.6936, 0.9442, 0.6936, 0.8396, 0.696, 0.8396, 0.6762, 0.9442, 0.6738, 0.9442, 0.6738, 0.8396, 0.6762, 0.8396, 0.6985, 0.9442, 0.696, 0.9442, 0.696, 0.8396, 0.6985, 0.8396, 0.6787, 0.9442, 0.6762, 0.9442, 0.6762, 0.8396, 0.6787, 0.8396, 0.701, 0.9442, 0.6985, 0.9442, 0.6985, 0.8396, 0.701, 0.8396, 0.6812, 0.9442, 0.6787, 0.9442, 0.6787, 0.8396, 0.6812, 0.8396, 0.7034, 0.9442, 0.701, 0.9442, 0.701, 0.8396, 0.7034, 0.8396, 0.6837, 0.9442, 0.6812, 0.9442, 0.6812, 0.8396, 0.6837, 0.8396, 0.7059, 0.9442, 0.7034, 0.9442, 0.7034, 0.8396, 0.7059, 0.8396, 0.6861, 0.9442, 0.6837, 0.9442, 0.6837, 0.8396, 0.6861, 0.8396, 0.7084, 0.9442, 0.7059, 0.9442, 0.7059, 0.8396, 0.7084, 0.8396, 0.6803, 0.9542, 0.6786, 0.956, 0.675, 0.9507, 0.6786, 0.956, 0.6763, 0.9569, 0.675, 0.9507, 0.6763, 0.9569, 0.6738, 0.9569, 0.675, 0.9507, 0.6738, 0.9569, 0.6715, 0.956, 0.675, 0.9507, 0.6715, 0.956, 0.6698, 0.9542, 0.675, 0.9507, 0.6698, 0.9542, 0.6688, 0.9519, 0.675, 0.9507, 0.6688, 0.9519, 0.6688, 0.9495, 0.675, 0.9507, 0.6688, 0.9495, 0.6698, 0.9472, 0.675, 0.9507, 0.6698, 0.9472, 0.6715, 0.9454, 0.675, 0.9507, 0.6715, 0.9454, 0.6738, 0.9445, 0.675, 0.9507, 0.6738, 0.9445, 0.6763, 0.9445, 0.675, 0.9507, 0.6763, 0.9445, 0.6786, 0.9454, 0.675, 0.9507, 0.6786, 0.9454, 0.6803, 0.9472, 0.675, 0.9507, 0.6803, 0.9472, 0.6813, 0.9495, 0.675, 0.9507, 0.6813, 0.9495, 0.6813, 0.9519, 0.675, 0.9507, 0.6813, 0.9519, 0.6803, 0.9542, 0.675, 0.9507])
me_cylinder.materials.append(mat_glass)
me_cylinder.materials.append(mat_base)
me_cylinder.update()

# ---- objects
ob_displaycase = bpy.data.objects.new('DisplayCase', me_cylinder)

# ---- transforms, parenting, visibility, modifiers, constraints
ob_displaycase.location = (0.0, 0.0, 0.0)

# ---- collection membership
col_collection.objects.link(ob_displaycase)

# ---- scene / render settings (as saved in the file)
scene.frame_start = 1; scene.frame_end = 250; scene.frame_set(1)
scene.render.engine = 'BLENDER_EEVEE_NEXT'
scene.cycles.sampling_pattern = 'TABULATED_SOBOL'
scene.eevee.ray_tracing_options.trace_max_roughness = 0.0
bpy.context.view_layer.update()

# ---- added for rendering (the .blend has no active camera and no usable light): camera, sun
cam_auto = bpy.data.cameras.new('AutoCamera')
cam_auto.lens = 50.0
cam_auto.sensor_width = 36.0
cam_auto.clip_end = 1000.0
ob_auto_camera = bpy.data.objects.new('AutoCamera', cam_auto)
scene.collection.objects.link(ob_auto_camera)
ob_auto_camera.location = (4.84772, -4.17318, 3.87818)
ob_auto_camera.rotation_euler = (1.09748, -7.21219e-08, 0.694738)
scene.camera = ob_auto_camera
light_auto_sun = bpy.data.lights.new('AutoSun', 'SUN')
light_auto_sun.energy = 3.0
light_auto_sun.angle = 0.0523599
ob_auto_sun = bpy.data.objects.new('AutoSun', light_auto_sun)
scene.collection.objects.link(ob_auto_sun)
ob_auto_sun.rotation_euler = (0.872665, 0.174533, 0.523599)
bpy.context.view_layer.update()
